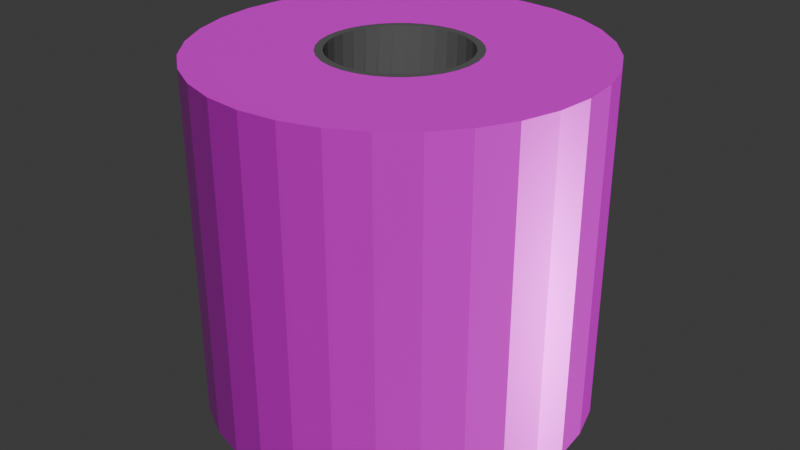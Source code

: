 # Source: toilet_paper.blend  (saved by Blender 4.3.34; exported with 4.5.12 LTS)
import bpy
from mathutils import Matrix  # noqa: F401  (used for matrix-valued properties, if any)

bpy.ops.wm.read_factory_settings(use_empty=True)
scene = bpy.context.scene
scene.name = 'Scene'

# ---- collections
col_collection = bpy.data.collections.new('Collection'); scene.collection.children.link(col_collection)

# ---- images (referenced by path relative to the original .blend; pixels are not part of the script)
import os
ASSET_DIR = os.environ.get("B2B_ASSET_DIR", "")  # directory of the original .blend (textures are referenced by path, not embedded)
HERE = os.path.dirname(os.path.abspath(__file__))  # packed textures are extracted next to this script under _unpacked/

def load_image(name, relpath, width, height, colorspace="sRGB"):
    """Load a texture the original file referenced (path relative to the .blend, or extracted next to this script)."""
    p = next((c for c in (os.path.join(HERE, relpath), os.path.join(ASSET_DIR, relpath)) if relpath and os.path.exists(c)), "")
    if p:
        img = bpy.data.images.load(p, check_existing=True)
        img.name = name
    else:  # same state as the original file: an image datablock whose file is absent (Cycles renders it pink)
        img = bpy.data.images.new(name, width, height)
        img.source = "FILE"
        img.filepath = "//" + (relpath or name)
    img.colorspace_settings.name = colorspace
    return img
img_1k_papertowel_1_height_png = load_image('1K-papertowel_1_height.png', '1K-papertowel_1_height.png', 1024, 1024, 'Non-Color')
img_1k_papertowel_1_basecolor_png = load_image('1K-papertowel_1_basecolor.png', '1K-papertowel_1_basecolor.png', 1024, 1024, 'sRGB')
img_1k_papertowel_1_metallic_png = load_image('1K-papertowel_1_metallic.png', '1K-papertowel_1_metallic.png', 1024, 1024, 'Non-Color')
img_1k_papertowel_1_roughness_png = load_image('1K-papertowel_1_roughness.png', '1K-papertowel_1_roughness.png', 1024, 1024, 'Non-Color')
img_1k_papertowel_1_normal_png = load_image('1K-papertowel_1_normal.png', '1K-papertowel_1_normal.png', 1024, 1024, 'Non-Color')

# ---- materials (node trees are filled in below, after node groups)
mat_paper = bpy.data.materials.new('paper')
mat_paper.diffuse_color = (0.2415, 0.8, 0.1808, 1.0)
mat_pappe = bpy.data.materials.new('pappe')
mat_pappe.diffuse_color = (0.1104, 0.1527, 0.8, 1.0)

# ---- material node trees
mat_paper.use_nodes = True; mat_paper.node_tree.nodes.clear()
_N = mat_paper.node_tree.nodes; _L = mat_paper.node_tree.links
n0 = _N.new('ShaderNodeBsdfPrincipled'); n0.name = 'Principled BSDF'; n0.location = (10, 300)
n1 = _N.new('ShaderNodeOutputMaterial'); n1.name = 'Material Output'; n1.location = (300, 300)
n2 = _N.new('ShaderNodeTexImage'); n2.name = 'Image Texture'; n2.location = (86, -880)
n2.label = 'Displacement'
n2.image = img_1k_papertowel_1_height_png
n3 = _N.new('ShaderNodeDisplacement'); n3.name = 'Displacement'; n3.location = (110, -400)
n3.inputs[2].default_value = 1.0
n4 = _N.new('ShaderNodeTexImage'); n4.name = 'Image Texture.001'; n4.location = (86, -40)
n4.label = 'Base Color'
n4.image = img_1k_papertowel_1_basecolor_png
n5 = _N.new('ShaderNodeTexImage'); n5.name = 'Image Texture.002'; n5.location = (86, -320)
n5.label = 'Metallic'
n5.image = img_1k_papertowel_1_metallic_png
n6 = _N.new('ShaderNodeTexImage'); n6.name = 'Image Texture.003'; n6.location = (86, -600)
n6.label = 'Roughness'
n6.image = img_1k_papertowel_1_roughness_png
n7 = _N.new('ShaderNodeTexImage'); n7.name = 'Image Texture.004'; n7.location = (86, -1160)
n7.label = 'Normal'
n7.image = img_1k_papertowel_1_normal_png
n8 = _N.new('ShaderNodeNormalMap'); n8.name = 'Normal Map'; n8.location = (-240, -620)
n9 = _N.new('ShaderNodeMapping'); n9.name = 'Mapping'; n9.location = (230, -40)
n9.inputs[3].default_value = (5.0, 5.0, 5.0)
n10 = _N.new('NodeReroute'); n10.name = 'Reroute'; n10.location = (36, -710)
n10.width = 16
n10.socket_idname = 'NodeSocketVector'
n11 = _N.new('ShaderNodeTexCoord'); n11.name = 'Texture Coordinate'; n11.location = (30, -40)
n12 = _N.new('NodeFrame'); n12.name = 'Frame'; n12.location = (-1270, 340)
n12.label = 'Mapping'
n12.width = 400
n13 = _N.new('NodeFrame'); n13.name = 'Frame.001'; n13.location = (-626, 540)
n13.label = 'Textures'
n13.width = 356
n2.parent = n13
n4.parent = n13
n5.parent = n13
n6.parent = n13
n7.parent = n13
n9.parent = n12
n10.parent = n13
n11.parent = n12
_L.new(n0.outputs[0], n1.inputs[0])
_L.new(n2.outputs[0], n3.inputs[0])
_L.new(n3.outputs[0], n1.inputs[2])
_L.new(n4.outputs[0], n0.inputs[0])
_L.new(n5.outputs[0], n0.inputs[1])
_L.new(n6.outputs[0], n0.inputs[2])
_L.new(n7.outputs[0], n8.inputs[1])
_L.new(n8.outputs[0], n0.inputs[5])
_L.new(n10.outputs[0], n4.inputs[0])
_L.new(n10.outputs[0], n5.inputs[0])
_L.new(n10.outputs[0], n6.inputs[0])
_L.new(n10.outputs[0], n2.inputs[0])
_L.new(n10.outputs[0], n7.inputs[0])
_L.new(n9.outputs[0], n10.inputs[0])
_L.new(n11.outputs[2], n9.inputs[0])
n1.is_active_output = True
mat_pappe.use_nodes = True; mat_pappe.node_tree.nodes.clear()
_N = mat_pappe.node_tree.nodes; _L = mat_pappe.node_tree.links
n0 = _N.new('ShaderNodeBsdfPrincipled'); n0.name = 'Principled BSDF'; n0.location = (10, 300)
n0.inputs[0].default_value = (0.09561, 0.09561, 0.09561, 1.0)
n0.inputs[2].default_value = 0.8303
n1 = _N.new('ShaderNodeOutputMaterial'); n1.name = 'Material Output'; n1.location = (300, 300)
_L.new(n0.outputs[0], n1.inputs[0])
n1.is_active_output = True

# ---- world
world_world = bpy.data.worlds.new('World'); scene.world = world_world
world_world.use_nodes = True; world_world.node_tree.nodes.clear()
_N = world_world.node_tree.nodes; _L = world_world.node_tree.links
n0 = _N.new('ShaderNodeOutputWorld'); n0.name = 'World Output'; n0.location = (300, 300)
n1 = _N.new('ShaderNodeBackground'); n1.name = 'Background'; n1.location = (10, 300)
n1.inputs[0].default_value = (0.05088, 0.05088, 0.05088, 1.0)
_L.new(n1.outputs[0], n0.inputs[0])
n0.is_active_output = True
world_world.color = (0.05088, 0.05088, 0.05088)
world_world.sun_shadow_jitter_overblur = 0.0

# ---- meshes
me_cylinder = bpy.data.meshes.new('Cylinder')
me_cylinder.from_pydata([(0.0, 0.1756, -0.45), (0.0, 0.1752, 0.45), (0.03425, 0.1722, -0.45), (0.03417, 0.1718, 0.45), (0.06719, 0.1622, -0.45), (0.06703, 0.1618, 0.45), (0.09755, 0.146, -0.45), (0.09731, 0.1456, 0.45), (0.1242, 0.1242, -0.45), (0.1239, 0.1239, 0.45), (0.146, 0.09755, -0.45), (0.1456, 0.09731, 0.45), (0.1622, 0.06719, -0.45), (0.1618, 0.06703, 0.45), (0.1722, 0.03425, -0.45), (0.1718, 0.03417, 0.45), (0.1756, 0.0, -0.45), (0.1752, 0.0, 0.45), (0.1722, -0.03425, -0.45), (0.1718, -0.03417, 0.45), (0.1622, -0.06719, -0.45), (0.1618, -0.06703, 0.45), (0.146, -0.09755, -0.45), (0.1456, -0.09731, 0.45), (0.1242, -0.1242, -0.45), (0.1239, -0.1239, 0.45), (0.09755, -0.146, -0.45), (0.09731, -0.1456, 0.45), (0.06719, -0.1622, -0.45), (0.06703, -0.1618, 0.45), (0.03425, -0.1722, -0.45), (0.03417, -0.1718, 0.45), (0.0, -0.1756, -0.45), (0.0, -0.1752, 0.45), (-0.03425, -0.1722, -0.45), (-0.03417, -0.1718, 0.45), (-0.06719, -0.1622, -0.45), (-0.06703, -0.1618, 0.45), (-0.09755, -0.146, -0.45), (-0.09731, -0.1456, 0.45), (-0.1242, -0.1242, -0.45), (-0.1239, -0.1239, 0.45), (-0.146, -0.09755, -0.45), (-0.1456, -0.09731, 0.45), (-0.1622, -0.06719, -0.45), (-0.1618, -0.06703, 0.45), (-0.1722, -0.03425, -0.45), (-0.1718, -0.03417, 0.45), (-0.1756, 0.0, -0.45), (-0.1752, 0.0, 0.45), (-0.1722, 0.03425, -0.45), (-0.1718, 0.03417, 0.45), (-0.1622, 0.06719, -0.45), (-0.1618, 0.06703, 0.45), (-0.146, 0.09755, -0.45), (-0.1456, 0.09731, 0.45), (-0.1242, 0.1242, -0.45), (-0.1239, 0.1239, 0.45), (-0.09755, 0.146, -0.45), (-0.09731, 0.1456, 0.45), (-0.06719, 0.1622, -0.45), (-0.06703, 0.1618, 0.45), (-0.03425, 0.1722, -0.45), (-0.03417, 0.1718, 0.45), (0.09755, 0.4904, 0.45), (0.0, 0.5, 0.45), (0.1913, 0.4619, 0.45), (0.2778, 0.4157, 0.45), (0.3536, 0.3536, 0.45), (0.4157, 0.2778, 0.45), (0.4619, 0.1913, 0.45), (0.4904, 0.09755, 0.45), (0.5, 0.0, 0.45), (0.4904, -0.09755, 0.45), (0.4619, -0.1913, 0.45), (0.4157, -0.2778, 0.45), (0.3536, -0.3536, 0.45), (0.2778, -0.4157, 0.45), (0.1913, -0.4619, 0.45), (0.09755, -0.4904, 0.45), (0.0, -0.5, 0.45), (-0.09755, -0.4904, 0.45), (-0.1913, -0.4619, 0.45), (-0.2778, -0.4157, 0.45), (-0.3536, -0.3536, 0.45), (-0.4157, -0.2778, 0.45), (-0.4619, -0.1913, 0.45), (-0.4904, -0.09755, 0.45), (-0.5, 0.0, 0.45), (-0.4904, 0.09755, 0.45), (-0.4619, 0.1913, 0.45), (-0.4157, 0.2778, 0.45), (-0.3536, 0.3536, 0.45), (-0.2778, 0.4157, 0.45), (-0.1913, 0.4619, 0.45), (-0.09755, 0.4904, 0.45), (0.0, 0.5, -0.45), (0.09755, 0.4904, -0.45), (0.1913, 0.4619, -0.45), (0.2778, 0.4157, -0.45), (0.3536, 0.3536, -0.45), (0.4157, 0.2778, -0.45), (0.4619, 0.1913, -0.45), (0.4904, 0.09755, -0.45), (0.5, 0.0, -0.45), (0.4904, -0.09755, -0.45), (0.4619, -0.1913, -0.45), (0.4157, -0.2778, -0.45), (0.3536, -0.3536, -0.45), (0.2778, -0.4157, -0.45), (0.1913, -0.4619, -0.45), (0.09755, -0.4904, -0.45), (0.0, -0.5, -0.45), (-0.09755, -0.4904, -0.45), (-0.1913, -0.4619, -0.45), (-0.2778, -0.4157, -0.45), (-0.3536, -0.3536, -0.45), (-0.4157, -0.2778, -0.45), (-0.4619, -0.1913, -0.45), (-0.4904, -0.09755, -0.45), (-0.5, 0.0, -0.45), (-0.4904, 0.09755, -0.45), (-0.4619, 0.1913, -0.45), (-0.4157, 0.2778, -0.45), (-0.3536, 0.3536, -0.45), (-0.2778, 0.4157, -0.45), (-0.1913, 0.4619, -0.45), (-0.09755, 0.4904, -0.45), (0.0, 0.3376, 0.45), (0.06586, 0.3311, 0.45), (0.1292, 0.3119, 0.45), (0.1875, 0.2807, 0.45), (0.2387, 0.2387, 0.45), (0.2807, 0.1875, 0.45), (0.3119, 0.1292, 0.45), (0.3311, 0.06586, 0.45), (0.3376, 0.0, 0.45), (0.3311, -0.06586, 0.45), (0.3119, -0.1292, 0.45), (0.2807, -0.1875, 0.45), (0.2387, -0.2387, 0.45), (0.1875, -0.2807, 0.45), (0.1292, -0.3119, 0.45), (0.06586, -0.3311, 0.45), (0.0, -0.3376, 0.45), (-0.06586, -0.3311, 0.45), (-0.1292, -0.3119, 0.45), (-0.1875, -0.2807, 0.45), (-0.2387, -0.2387, 0.45), (-0.2807, -0.1875, 0.45), (-0.3119, -0.1292, 0.45), (-0.3311, -0.06586, 0.45), (-0.3376, 0.0, 0.45), (-0.3311, 0.06586, 0.45), (-0.3119, 0.1292, 0.45), (-0.2807, 0.1875, 0.45), (-0.2387, 0.2387, 0.45), (-0.1875, 0.2807, 0.45), (-0.1292, 0.3119, 0.45), (-0.06586, 0.3311, 0.45), (0.0, 0.2564, 0.45), (0.05002, 0.2514, 0.45), (0.09811, 0.2369, 0.45), (0.1424, 0.2132, 0.45), (0.1813, 0.1813, 0.45), (0.2132, 0.1424, 0.45), (0.2369, 0.09811, 0.45), (0.2514, 0.05002, 0.45), (0.2564, 0.0, 0.45), (0.2514, -0.05002, 0.45), (0.2369, -0.09811, 0.45), (0.2132, -0.1424, 0.45), (0.1813, -0.1813, 0.45), (0.1424, -0.2132, 0.45), (0.09811, -0.2369, 0.45), (0.05002, -0.2514, 0.45), (0.0, -0.2564, 0.45), (-0.05002, -0.2514, 0.45), (-0.09811, -0.2369, 0.45), (-0.1424, -0.2132, 0.45), (-0.1813, -0.1813, 0.45), (-0.2132, -0.1424, 0.45), (-0.2369, -0.09811, 0.45), (-0.2514, -0.05002, 0.45), (-0.2564, 0.0, 0.45), (-0.2514, 0.05002, 0.45), (-0.2369, 0.09811, 0.45), (-0.2132, 0.1424, 0.45), (-0.1813, 0.1813, 0.45), (-0.1424, 0.2132, 0.45), (-0.09811, 0.2369, 0.45), (-0.05002, 0.2514, 0.45), (0.0, 0.2158, 0.45), (0.04209, 0.2116, 0.45), (0.08257, 0.1993, 0.45), (0.1199, 0.1794, 0.45), (0.1526, 0.1526, 0.45), (0.1794, 0.1199, 0.45), (0.1993, 0.08257, 0.45), (0.2116, 0.04209, 0.45), (0.2158, 0.0, 0.45), (0.2116, -0.04209, 0.45), (0.1993, -0.08257, 0.45), (0.1794, -0.1199, 0.45), (0.1526, -0.1526, 0.45), (0.1199, -0.1794, 0.45), (0.08257, -0.1993, 0.45), (0.04209, -0.2116, 0.45), (0.0, -0.2158, 0.45), (-0.04209, -0.2116, 0.45), (-0.08257, -0.1993, 0.45), (-0.1199, -0.1794, 0.45), (-0.1526, -0.1526, 0.45), (-0.1794, -0.1199, 0.45), (-0.1993, -0.08257, 0.45), (-0.2116, -0.04209, 0.45), (-0.2158, 0.0, 0.45), (-0.2116, 0.04209, 0.45), (-0.1993, 0.08257, 0.45), (-0.1794, 0.1199, 0.45), (-0.1526, 0.1526, 0.45), (-0.1199, 0.1794, 0.45), (-0.08257, 0.1993, 0.45), (-0.04209, 0.2116, 0.45), (0.0, 0.1955, 0.45), (0.03813, 0.1917, 0.45), (0.0748, 0.1806, 0.45), (0.1086, 0.1625, 0.45), (0.1382, 0.1382, 0.45), (0.1625, 0.1086, 0.45), (0.1806, 0.0748, 0.45), (0.1917, 0.03813, 0.45), (0.1955, 0.0, 0.45), (0.1917, -0.03813, 0.45), (0.1806, -0.0748, 0.45), (0.1625, -0.1086, 0.45), (0.1382, -0.1382, 0.45), (0.1086, -0.1625, 0.45), (0.0748, -0.1806, 0.45), (0.03813, -0.1917, 0.45), (0.0, -0.1955, 0.45), (-0.03813, -0.1917, 0.45), (-0.0748, -0.1806, 0.45), (-0.1086, -0.1625, 0.45), (-0.1382, -0.1382, 0.45), (-0.1625, -0.1086, 0.45), (-0.1806, -0.0748, 0.45), (-0.1917, -0.03813, 0.45), (-0.1955, 0.0, 0.45), (-0.1917, 0.03813, 0.45), (-0.1806, 0.0748, 0.45), (-0.1625, 0.1086, 0.45), (-0.1382, 0.1382, 0.45), (-0.1086, 0.1625, 0.45), (-0.0748, 0.1806, 0.45), (-0.03813, 0.1917, 0.45), (0.0659, 0.3313, -0.45), (0.0, 0.3378, -0.45), (0.1293, 0.3121, -0.45), (0.1877, 0.2809, -0.45), (0.2389, 0.2389, -0.45), (0.2809, 0.1877, -0.45), (0.3121, 0.1293, -0.45), (0.3313, 0.0659, -0.45), (0.3378, 0.0, -0.45), (0.3313, -0.0659, -0.45), (0.3121, -0.1293, -0.45), (0.2809, -0.1877, -0.45), (0.2389, -0.2389, -0.45), (0.1877, -0.2809, -0.45), (0.1293, -0.3121, -0.45), (0.0659, -0.3313, -0.45), (0.0, -0.3378, -0.45), (-0.0659, -0.3313, -0.45), (-0.1293, -0.3121, -0.45), (-0.1877, -0.2809, -0.45), (-0.2389, -0.2389, -0.45), (-0.2809, -0.1877, -0.45), (-0.3121, -0.1293, -0.45), (-0.3313, -0.0659, -0.45), (-0.3378, 0.0, -0.45), (-0.3313, 0.0659, -0.45), (-0.3121, 0.1293, -0.45), (-0.2809, 0.1877, -0.45), (-0.2389, 0.2389, -0.45), (-0.1877, 0.2809, -0.45), (-0.1293, 0.3121, -0.45), (-0.0659, 0.3313, -0.45), (0.05008, 0.2518, -0.45), (0.09823, 0.2371, -0.45), (0.1426, 0.2134, -0.45), (0.1815, 0.1815, -0.45), (0.2134, 0.1426, -0.45), (0.2371, 0.09823, -0.45), (0.2518, 0.05008, -0.45), (0.2567, 0.0, -0.45), (0.2518, -0.05008, -0.45), (0.2371, -0.09823, -0.45), (0.2134, -0.1426, -0.45), (0.1815, -0.1815, -0.45), (0.1426, -0.2134, -0.45), (0.09823, -0.2371, -0.45), (0.05008, -0.2518, -0.45), (0.0, -0.2567, -0.45), (-0.05008, -0.2518, -0.45), (-0.09823, -0.2371, -0.45), (-0.1426, -0.2134, -0.45), (-0.1815, -0.1815, -0.45), (-0.2134, -0.1426, -0.45), (-0.2371, -0.09823, -0.45), (-0.2518, -0.05008, -0.45), (-0.2567, 0.0, -0.45), (-0.2518, 0.05008, -0.45), (-0.2371, 0.09823, -0.45), (-0.2134, 0.1426, -0.45), (-0.1815, 0.1815, -0.45), (-0.1426, 0.2134, -0.45), (-0.09823, 0.2371, -0.45), (-0.05008, 0.2518, -0.45), (0.0, 0.2567, -0.45), (0.04217, 0.212, -0.45), (0.08271, 0.1997, -0.45), (0.1201, 0.1797, -0.45), (0.1528, 0.1528, -0.45), (0.1797, 0.1201, -0.45), (0.1997, 0.08271, -0.45), (0.212, 0.04217, -0.45), (0.2161, 0.0, -0.45), (0.212, -0.04217, -0.45), (0.1997, -0.08271, -0.45), (0.1797, -0.1201, -0.45), (0.1528, -0.1528, -0.45), (0.1201, -0.1797, -0.45), (0.08271, -0.1997, -0.45), (0.04217, -0.212, -0.45), (0.0, -0.2161, -0.45), (-0.04217, -0.212, -0.45), (-0.08271, -0.1997, -0.45), (-0.1201, -0.1797, -0.45), (-0.1528, -0.1528, -0.45), (-0.1797, -0.1201, -0.45), (-0.1997, -0.08271, -0.45), (-0.212, -0.04217, -0.45), (-0.2161, 0.0, -0.45), (-0.212, 0.04217, -0.45), (-0.1997, 0.08271, -0.45), (-0.1797, 0.1201, -0.45), (-0.1528, 0.1528, -0.45), (-0.1201, 0.1797, -0.45), (-0.08271, 0.1997, -0.45), (-0.04217, 0.212, -0.45), (0.0, 0.2161, -0.45), (0.03821, 0.1921, -0.45), (0.07495, 0.1809, -0.45), (0.1088, 0.1628, -0.45), (0.1385, 0.1385, -0.45), (0.1628, 0.1088, -0.45), (0.1809, 0.07495, -0.45), (0.1921, 0.03821, -0.45), (0.1959, 0.0, -0.45), (0.1921, -0.03821, -0.45), (0.1809, -0.07495, -0.45), (0.1628, -0.1088, -0.45), (0.1385, -0.1385, -0.45), (0.1088, -0.1628, -0.45), (0.07495, -0.1809, -0.45), (0.03821, -0.1921, -0.45), (0.0, -0.1959, -0.45), (-0.03821, -0.1921, -0.45), (-0.07495, -0.1809, -0.45), (-0.1088, -0.1628, -0.45), (-0.1385, -0.1385, -0.45), (-0.1628, -0.1088, -0.45), (-0.1809, -0.07495, -0.45), (-0.1921, -0.03821, -0.45), (-0.1959, 0.0, -0.45), (-0.1921, 0.03821, -0.45), (-0.1809, 0.07495, -0.45), (-0.1628, 0.1088, -0.45), (-0.1385, 0.1385, -0.45), (-0.1088, 0.1628, -0.45), (-0.07495, 0.1809, -0.45), (-0.03821, 0.1921, -0.45), (0.0, 0.1959, -0.45)], [], [(96, 65, 64, 97), (97, 64, 66, 98), (98, 66, 67, 99), (99, 67, 68, 100), (100, 68, 69, 101), (101, 69, 70, 102), (102, 70, 71, 103), (103, 71, 72, 104), (104, 72, 73, 105), (105, 73, 74, 106), (106, 74, 75, 107), (107, 75, 76, 108), (108, 76, 77, 109), (109, 77, 78, 110), (110, 78, 79, 111), (111, 79, 80, 112), (112, 80, 81, 113), (113, 81, 82, 114), (114, 82, 83, 115), (115, 83, 84, 116), (116, 84, 85, 117), (117, 85, 86, 118), (118, 86, 87, 119), (119, 87, 88, 120), (120, 88, 89, 121), (121, 89, 90, 122), (122, 90, 91, 123), (123, 91, 92, 124), (124, 92, 93, 125), (125, 93, 94, 126), (126, 94, 95, 127), (127, 95, 65, 96), (7, 5, 2, 4), (128, 129, 64, 65), (129, 130, 66, 64), (130, 131, 67, 66), (131, 132, 68, 67), (132, 133, 69, 68), (133, 134, 70, 69), (134, 135, 71, 70), (135, 136, 72, 71), (136, 137, 73, 72), (137, 138, 74, 73), (138, 139, 75, 74), (139, 140, 76, 75), (140, 141, 77, 76), (141, 142, 78, 77), (142, 143, 79, 78), (143, 144, 80, 79), (144, 145, 81, 80), (145, 146, 82, 81), (146, 147, 83, 82), (147, 148, 84, 83), (148, 149, 85, 84), (149, 150, 86, 85), (150, 151, 87, 86), (151, 152, 88, 87), (152, 153, 89, 88), (153, 154, 90, 89), (154, 155, 91, 90), (155, 156, 92, 91), (156, 157, 93, 92), (157, 158, 94, 93), (158, 159, 95, 94), (159, 128, 65, 95), (256, 257, 96, 97), (258, 256, 97, 98), (259, 258, 98, 99), (260, 259, 99, 100), (261, 260, 100, 101), (262, 261, 101, 102), (263, 262, 102, 103), (264, 263, 103, 104), (265, 264, 104, 105), (266, 265, 105, 106), (267, 266, 106, 107), (268, 267, 107, 108), (269, 268, 108, 109), (270, 269, 109, 110), (271, 270, 110, 111), (272, 271, 111, 112), (273, 272, 112, 113), (274, 273, 113, 114), (275, 274, 114, 115), (276, 275, 115, 116), (277, 276, 116, 117), (278, 277, 117, 118), (279, 278, 118, 119), (280, 279, 119, 120), (281, 280, 120, 121), (282, 281, 121, 122), (283, 282, 122, 123), (284, 283, 123, 124), (285, 284, 124, 125), (286, 285, 125, 126), (287, 286, 126, 127), (257, 287, 127, 96), (9, 7, 4, 6), (11, 9, 6, 8), (13, 11, 8, 10), (15, 13, 10, 12), (17, 15, 12, 14), (19, 17, 14, 16), (21, 19, 16, 18), (23, 21, 18, 20), (25, 23, 20, 22), (27, 25, 22, 24), (29, 27, 24, 26), (31, 29, 26, 28), (33, 31, 28, 30), (35, 33, 30, 32), (37, 35, 32, 34), (39, 37, 34, 36), (41, 39, 36, 38), (43, 41, 38, 40), (45, 43, 40, 42), (47, 45, 42, 44), (49, 47, 44, 46), (51, 49, 46, 48), (53, 51, 48, 50), (55, 53, 50, 52), (57, 55, 52, 54), (59, 57, 54, 56), (61, 59, 56, 58), (63, 61, 58, 60), (1, 63, 60, 62), (3, 1, 62, 0), (5, 3, 0, 2), (191, 160, 128, 159), (190, 191, 159, 158), (189, 190, 158, 157), (188, 189, 157, 156), (187, 188, 156, 155), (186, 187, 155, 154), (185, 186, 154, 153), (184, 185, 153, 152), (183, 184, 152, 151), (182, 183, 151, 150), (181, 182, 150, 149), (180, 181, 149, 148), (179, 180, 148, 147), (178, 179, 147, 146), (177, 178, 146, 145), (176, 177, 145, 144), (175, 176, 144, 143), (174, 175, 143, 142), (173, 174, 142, 141), (172, 173, 141, 140), (171, 172, 140, 139), (170, 171, 139, 138), (169, 170, 138, 137), (168, 169, 137, 136), (167, 168, 136, 135), (166, 167, 135, 134), (165, 166, 134, 133), (164, 165, 133, 132), (163, 164, 132, 131), (162, 163, 131, 130), (161, 162, 130, 129), (160, 161, 129, 128), (192, 193, 161, 160), (193, 194, 162, 161), (194, 195, 163, 162), (195, 196, 164, 163), (196, 197, 165, 164), (197, 198, 166, 165), (198, 199, 167, 166), (199, 200, 168, 167), (200, 201, 169, 168), (201, 202, 170, 169), (202, 203, 171, 170), (203, 204, 172, 171), (204, 205, 173, 172), (205, 206, 174, 173), (206, 207, 175, 174), (207, 208, 176, 175), (208, 209, 177, 176), (209, 210, 178, 177), (210, 211, 179, 178), (211, 212, 180, 179), (212, 213, 181, 180), (213, 214, 182, 181), (214, 215, 183, 182), (215, 216, 184, 183), (216, 217, 185, 184), (217, 218, 186, 185), (218, 219, 187, 186), (219, 220, 188, 187), (220, 221, 189, 188), (221, 222, 190, 189), (222, 223, 191, 190), (223, 192, 160, 191), (255, 224, 192, 223), (254, 255, 223, 222), (253, 254, 222, 221), (252, 253, 221, 220), (251, 252, 220, 219), (250, 251, 219, 218), (249, 250, 218, 217), (248, 249, 217, 216), (247, 248, 216, 215), (246, 247, 215, 214), (245, 246, 214, 213), (244, 245, 213, 212), (243, 244, 212, 211), (242, 243, 211, 210), (241, 242, 210, 209), (240, 241, 209, 208), (239, 240, 208, 207), (238, 239, 207, 206), (237, 238, 206, 205), (236, 237, 205, 204), (235, 236, 204, 203), (234, 235, 203, 202), (233, 234, 202, 201), (232, 233, 201, 200), (231, 232, 200, 199), (230, 231, 199, 198), (229, 230, 198, 197), (228, 229, 197, 196), (227, 228, 196, 195), (226, 227, 195, 194), (225, 226, 194, 193), (224, 225, 193, 192), (1, 3, 225, 224), (3, 5, 226, 225), (5, 7, 227, 226), (7, 9, 228, 227), (9, 11, 229, 228), (11, 13, 230, 229), (13, 15, 231, 230), (15, 17, 232, 231), (17, 19, 233, 232), (19, 21, 234, 233), (21, 23, 235, 234), (23, 25, 236, 235), (25, 27, 237, 236), (27, 29, 238, 237), (29, 31, 239, 238), (31, 33, 240, 239), (33, 35, 241, 240), (35, 37, 242, 241), (37, 39, 243, 242), (39, 41, 244, 243), (41, 43, 245, 244), (43, 45, 246, 245), (45, 47, 247, 246), (47, 49, 248, 247), (49, 51, 249, 248), (51, 53, 250, 249), (53, 55, 251, 250), (55, 57, 252, 251), (57, 59, 253, 252), (59, 61, 254, 253), (61, 63, 255, 254), (63, 1, 224, 255), (319, 318, 287, 257), (318, 317, 286, 287), (317, 316, 285, 286), (316, 315, 284, 285), (315, 314, 283, 284), (314, 313, 282, 283), (313, 312, 281, 282), (312, 311, 280, 281), (311, 310, 279, 280), (310, 309, 278, 279), (309, 308, 277, 278), (308, 307, 276, 277), (307, 306, 275, 276), (306, 305, 274, 275), (305, 304, 273, 274), (304, 303, 272, 273), (303, 302, 271, 272), (302, 301, 270, 271), (301, 300, 269, 270), (300, 299, 268, 269), (299, 298, 267, 268), (298, 297, 266, 267), (297, 296, 265, 266), (296, 295, 264, 265), (295, 294, 263, 264), (294, 293, 262, 263), (293, 292, 261, 262), (292, 291, 260, 261), (291, 290, 259, 260), (290, 289, 258, 259), (289, 288, 256, 258), (288, 319, 257, 256), (320, 351, 319, 288), (321, 320, 288, 289), (322, 321, 289, 290), (323, 322, 290, 291), (324, 323, 291, 292), (325, 324, 292, 293), (326, 325, 293, 294), (327, 326, 294, 295), (328, 327, 295, 296), (329, 328, 296, 297), (330, 329, 297, 298), (331, 330, 298, 299), (332, 331, 299, 300), (333, 332, 300, 301), (334, 333, 301, 302), (335, 334, 302, 303), (336, 335, 303, 304), (337, 336, 304, 305), (338, 337, 305, 306), (339, 338, 306, 307), (340, 339, 307, 308), (341, 340, 308, 309), (342, 341, 309, 310), (343, 342, 310, 311), (344, 343, 311, 312), (345, 344, 312, 313), (346, 345, 313, 314), (347, 346, 314, 315), (348, 347, 315, 316), (349, 348, 316, 317), (350, 349, 317, 318), (351, 350, 318, 319), (383, 382, 350, 351), (382, 381, 349, 350), (381, 380, 348, 349), (380, 379, 347, 348), (379, 378, 346, 347), (378, 377, 345, 346), (377, 376, 344, 345), (376, 375, 343, 344), (375, 374, 342, 343), (374, 373, 341, 342), (373, 372, 340, 341), (372, 371, 339, 340), (371, 370, 338, 339), (370, 369, 337, 338), (369, 368, 336, 337), (368, 367, 335, 336), (367, 366, 334, 335), (366, 365, 333, 334), (365, 364, 332, 333), (364, 363, 331, 332), (363, 362, 330, 331), (362, 361, 329, 330), (361, 360, 328, 329), (360, 359, 327, 328), (359, 358, 326, 327), (358, 357, 325, 326), (357, 356, 324, 325), (356, 355, 323, 324), (355, 354, 322, 323), (354, 353, 321, 322), (353, 352, 320, 321), (352, 383, 351, 320), (2, 0, 383, 352), (4, 2, 352, 353), (6, 4, 353, 354), (8, 6, 354, 355), (10, 8, 355, 356), (12, 10, 356, 357), (14, 12, 357, 358), (16, 14, 358, 359), (18, 16, 359, 360), (20, 18, 360, 361), (22, 20, 361, 362), (24, 22, 362, 363), (26, 24, 363, 364), (28, 26, 364, 365), (30, 28, 365, 366), (32, 30, 366, 367), (34, 32, 367, 368), (36, 34, 368, 369), (38, 36, 369, 370), (40, 38, 370, 371), (42, 40, 371, 372), (44, 42, 372, 373), (46, 44, 373, 374), (48, 46, 374, 375), (50, 48, 375, 376), (52, 50, 376, 377), (54, 52, 377, 378), (56, 54, 378, 379), (58, 56, 379, 380), (60, 58, 380, 381), (62, 60, 381, 382), (0, 62, 382, 383)])
me_cylinder.polygons.foreach_set('material_index', [0, 0, 0, 0, 0, 0, 0, 0, 0, 0, 0, 0, 0, 0, 0, 0, 0, 0, 0, 0, 0, 0, 0, 0, 0, 0, 0, 0, 0, 0, 0, 0, 1, 0, 0, 0, 0, 0, 0, 0, 0, 0, 0, 0, 0, 0, 0, 0, 0, 0, 0, 0, 0, 0, 0, 0, 0, 0, 0, 0, 0, 0, 0, 0, 0, 0, 0, 0, 0, 0, 0, 0, 0, 0, 0, 0, 0, 0, 0, 0, 0, 0, 0, 0, 0, 0, 0, 0, 0, 0, 0, 0, 0, 0, 0, 0, 0, 1, 1, 1, 1, 1, 1, 1, 1, 1, 1, 1, 1, 1, 1, 1, 1, 1, 1, 1, 1, 1, 1, 1, 1, 1, 1, 1, 1, 1, 1, 1, 0, 0, 0, 0, 0, 0, 0, 0, 0, 0, 0, 0, 0, 0, 0, 0, 0, 0, 0, 0, 0, 0, 0, 0, 0, 0, 0, 0, 0, 0, 0, 0, 0, 0, 0, 0, 0, 0, 0, 0, 0, 0, 0, 0, 0, 0, 0, 0, 0, 0, 0, 0, 0, 0, 0, 0, 0, 0, 0, 0, 0, 0, 0, 0, 0, 0, 0, 0, 0, 0, 0, 0, 0, 0, 0, 0, 0, 0, 0, 0, 0, 0, 0, 0, 0, 0, 0, 0, 0, 0, 0, 0, 0, 0, 0, 0, 1, 1, 1, 1, 1, 1, 1, 1, 1, 1, 1, 1, 1, 1, 1, 1, 1, 1, 1, 1, 1, 1, 1, 1, 1, 1, 1, 1, 1, 1, 1, 1, 0, 0, 0, 0, 0, 0, 0, 0, 0, 0, 0, 0, 0, 0, 0, 0, 0, 0, 0, 0, 0, 0, 0, 0, 0, 0, 0, 0, 0, 0, 0, 0, 0, 0, 0, 0, 0, 0, 0, 0, 0, 0, 0, 0, 0, 0, 0, 0, 0, 0, 0, 0, 0, 0, 0, 0, 0, 0, 0, 0, 0, 0, 0, 0, 0, 0, 0, 0, 0, 0, 0, 0, 0, 0, 0, 0, 0, 0, 0, 0, 0, 0, 0, 0, 0, 0, 0, 0, 0, 0, 0, 0, 0, 0, 0, 0, 1, 1, 1, 1, 1, 1, 1, 1, 1, 1, 1, 1, 1, 1, 1, 1, 1, 1, 1, 1, 1, 1, 1, 1, 1, 1, 1, 1, 1, 1, 1, 1])
_uv = me_cylinder.uv_layers.new(name='UVMap')
_uv.uv.foreach_set('vector', [0.4923, 0.3325, 0.4923, 0.0, 0.5285, 0.0, 0.5285, 0.3325, 0.5285, 0.3325, 0.5285, 0.0, 0.564, 1.894e-06, 0.564, 0.3325, 0.564, 0.3325, 0.564, 1.894e-06, 0.5975, 5.604e-06, 0.5975, 0.3325, 0.5975, 0.3325, 0.5975, 5.604e-06, 0.6276, 1.099e-05, 0.6276, 0.3325, 0.3676, 0.665, 0.3676, 0.3325, 0.3932, 0.3325, 0.3932, 0.665, 0.3932, 0.665, 0.3932, 0.3325, 0.4233, 0.3325, 0.4233, 0.665, 0.4233, 0.665, 0.4233, 0.3325, 0.4568, 0.3325, 0.4568, 0.665, 0.4568, 0.665, 0.4568, 0.3325, 0.4923, 0.3325, 0.4923, 0.665, 0.4923, 0.665, 0.4923, 0.3325, 0.5285, 0.3325, 0.5285, 0.665, 0.5285, 0.665, 0.5285, 0.3325, 0.564, 0.3325, 0.564, 0.665, 0.564, 0.665, 0.564, 0.3325, 0.5975, 0.3325, 0.5975, 0.665, 0.5975, 0.665, 0.5975, 0.3325, 0.6276, 0.3325, 0.6276, 0.665, 0.6276, 0.3325, 0.6276, 1.784e-05, 0.6532, 1.099e-05, 0.6532, 0.3325, 0.6532, 0.3325, 0.6532, 1.099e-05, 0.6833, 5.604e-06, 0.6833, 0.3325, 0.6833, 0.3325, 0.6833, 5.604e-06, 0.7168, 1.894e-06, 0.7168, 0.3325, 0.7168, 0.3325, 0.7168, 1.894e-06, 0.7523, 0.0, 0.7523, 0.3325, 0.7523, 0.3325, 0.7523, 0.0, 0.7885, 0.0, 0.7885, 0.3325, 0.7885, 0.3325, 0.7885, 0.0, 0.824, 1.894e-06, 0.824, 0.3325, 0.824, 0.3325, 0.824, 1.894e-06, 0.8574, 5.604e-06, 0.8574, 0.3325, 0.8574, 0.3325, 0.8574, 5.604e-06, 0.8875, 1.099e-05, 0.8875, 0.3325, 0.6276, 0.665, 0.6276, 0.3325, 0.6532, 0.3325, 0.6532, 0.665, 0.6532, 0.665, 0.6532, 0.3325, 0.6833, 0.3325, 0.6833, 0.665, 0.6833, 0.665, 0.6833, 0.3325, 0.7168, 0.3325, 0.7168, 0.665, 0.7168, 0.665, 0.7168, 0.3325, 0.7523, 0.3325, 0.7523, 0.665, 0.7523, 0.665, 0.7523, 0.3325, 0.7885, 0.3325, 0.7885, 0.665, 0.7885, 0.665, 0.7885, 0.3325, 0.824, 0.3325, 0.824, 0.665, 0.824, 0.665, 0.824, 0.3325, 0.8574, 0.3325, 0.8574, 0.665, 0.8574, 0.665, 0.8574, 0.3325, 0.8875, 0.3325, 0.8875, 0.665, 0.3676, 0.3325, 0.3676, 1.784e-05, 0.3932, 1.099e-05, 0.3932, 0.3325, 0.3932, 0.3325, 0.3932, 1.099e-05, 0.4233, 5.604e-06, 0.4233, 0.3325, 0.4233, 0.3325, 0.4233, 5.604e-06, 0.4568, 1.894e-06, 0.4568, 0.3325, 0.4568, 0.3325, 0.4568, 1.894e-06, 0.4923, 0.0, 0.4923, 0.3325, 0.9071, 0.0005247, 0.9188, 0.0008386, 0.9223, 0.3335, 0.9099, 0.3332, 0.08742, 0.2629, 0.1047, 0.2802, 0.06664, 0.3266, 0.04104, 0.301, 0.1047, 0.2802, 0.125, 0.2938, 0.09675, 0.3467, 0.06664, 0.3266, 0.125, 0.2938, 0.1476, 0.3032, 0.1302, 0.3606, 0.09675, 0.3467, 0.1476, 0.3032, 0.1716, 0.3079, 0.1657, 0.3676, 0.1302, 0.3606, 0.1716, 0.3079, 0.196, 0.3079, 0.2019, 0.3676, 0.1657, 0.3676, 0.196, 0.3079, 0.22, 0.3032, 0.2374, 0.3606, 0.2019, 0.3676, 0.22, 0.3032, 0.2426, 0.2938, 0.2709, 0.3467, 0.2374, 0.3606, 0.2426, 0.2938, 0.2629, 0.2802, 0.301, 0.3266, 0.2709, 0.3467, 0.2629, 0.2802, 0.2802, 0.2629, 0.3266, 0.301, 0.301, 0.3266, 0.2802, 0.2629, 0.2938, 0.2426, 0.3467, 0.2709, 0.3266, 0.301, 0.2938, 0.2426, 0.3032, 0.22, 0.3606, 0.2374, 0.3467, 0.2709, 0.3032, 0.22, 0.3079, 0.196, 0.3676, 0.2019, 0.3606, 0.2374, 0.3079, 0.196, 0.3079, 0.1716, 0.3676, 0.1657, 0.3676, 0.2019, 0.3079, 0.1716, 0.3032, 0.1476, 0.3606, 0.1302, 0.3676, 0.1657, 0.3032, 0.1476, 0.2938, 0.125, 0.3467, 0.09675, 0.3606, 0.1302, 0.2938, 0.125, 0.2802, 0.1047, 0.3266, 0.06664, 0.3467, 0.09675, 0.2802, 0.1047, 0.2629, 0.08742, 0.301, 0.04104, 0.3266, 0.06664, 0.2629, 0.08742, 0.2426, 0.07384, 0.2709, 0.02092, 0.301, 0.04104, 0.2426, 0.07384, 0.22, 0.06448, 0.2374, 0.007064, 0.2709, 0.02092, 0.22, 0.06448, 0.196, 0.05971, 0.2019, 2.642e-08, 0.2374, 0.007064, 0.196, 0.05971, 0.1716, 0.05971, 0.1657, 2.602e-08, 0.2019, 2.642e-08, 0.1716, 0.05971, 0.1476, 0.06448, 0.1302, 0.007064, 0.1657, 2.602e-08, 0.1476, 0.06448, 0.125, 0.07384, 0.09675, 0.02092, 0.1302, 0.007064, 0.125, 0.07384, 0.1047, 0.08742, 0.06664, 0.04104, 0.09675, 0.02092, 0.1047, 0.08742, 0.08742, 0.1047, 0.04104, 0.06664, 0.06664, 0.04104, 0.08742, 0.1047, 0.07384, 0.125, 0.02092, 0.09675, 0.04104, 0.06664, 0.07384, 0.125, 0.06448, 0.1476, 0.007064, 0.1302, 0.02092, 0.09675, 0.06448, 0.1476, 0.05971, 0.1716, 2.745e-08, 0.1657, 0.007064, 0.1302, 0.05971, 0.1716, 0.05971, 0.196, 2.705e-08, 0.2019, 2.745e-08, 0.1657, 0.05971, 0.196, 0.06448, 0.22, 0.007064, 0.2374, 2.705e-08, 0.2019, 0.06448, 0.22, 0.07384, 0.2426, 0.02092, 0.2709, 0.007064, 0.2374, 0.07384, 0.2426, 0.08742, 0.2629, 0.04104, 0.301, 0.02092, 0.2709, 0.07377, 0.6103, 0.08736, 0.6306, 0.04104, 0.6686, 0.02092, 0.6385, 0.06441, 0.5877, 0.07377, 0.6103, 0.02092, 0.6385, 0.007064, 0.6051, 0.05963, 0.5637, 0.06441, 0.5877, 0.007064, 0.6051, 2.415e-08, 0.5696, 0.05963, 0.5392, 0.05963, 0.5637, 2.415e-08, 0.5696, 2.454e-08, 0.5333, 0.06441, 0.5152, 0.05963, 0.5392, 2.454e-08, 0.5333, 0.007064, 0.4978, 0.07377, 0.4926, 0.06441, 0.5152, 0.007064, 0.4978, 0.02092, 0.4644, 0.08736, 0.4723, 0.07377, 0.4926, 0.02092, 0.4644, 0.04104, 0.4343, 0.1047, 0.455, 0.08736, 0.4723, 0.04104, 0.4343, 0.06664, 0.4087, 0.125, 0.4414, 0.1047, 0.455, 0.06664, 0.4087, 0.09675, 0.3886, 0.1476, 0.432, 0.125, 0.4414, 0.09675, 0.3886, 0.1302, 0.3747, 0.1716, 0.4273, 0.1476, 0.432, 0.1302, 0.3747, 0.1657, 0.3676, 0.196, 0.4273, 0.1716, 0.4273, 0.1657, 0.3676, 0.2019, 0.3676, 0.22, 0.432, 0.196, 0.4273, 0.2019, 0.3676, 0.2374, 0.3747, 0.2426, 0.4414, 0.22, 0.432, 0.2374, 0.3747, 0.2709, 0.3886, 0.263, 0.455, 0.2426, 0.4414, 0.2709, 0.3886, 0.301, 0.4087, 0.2803, 0.4723, 0.263, 0.455, 0.301, 0.4087, 0.3266, 0.4343, 0.2939, 0.4926, 0.2803, 0.4723, 0.3266, 0.4343, 0.3467, 0.4644, 0.3032, 0.5152, 0.2939, 0.4926, 0.3467, 0.4644, 0.3606, 0.4978, 0.308, 0.5392, 0.3032, 0.5152, 0.3606, 0.4978, 0.3676, 0.5333, 0.308, 0.5637, 0.308, 0.5392, 0.3676, 0.5333, 0.3676, 0.5696, 0.3032, 0.5877, 0.308, 0.5637, 0.3676, 0.5696, 0.3606, 0.6051, 0.2939, 0.6103, 0.3032, 0.5877, 0.3606, 0.6051, 0.3467, 0.6385, 0.2803, 0.6306, 0.2939, 0.6103, 0.3467, 0.6385, 0.3266, 0.6686, 0.263, 0.6479, 0.2803, 0.6306, 0.3266, 0.6686, 0.301, 0.6942, 0.2426, 0.6615, 0.263, 0.6479, 0.301, 0.6942, 0.2709, 0.7143, 0.22, 0.6709, 0.2426, 0.6615, 0.2709, 0.7143, 0.2374, 0.7282, 0.196, 0.6756, 0.22, 0.6709, 0.2374, 0.7282, 0.2019, 0.7353, 0.1716, 0.6756, 0.196, 0.6756, 0.2019, 0.7353, 0.1657, 0.7353, 0.1476, 0.6709, 0.1716, 0.6756, 0.1657, 0.7353, 0.1302, 0.7282, 0.125, 0.6615, 0.1476, 0.6709, 0.1302, 0.7282, 0.09675, 0.7143, 0.1047, 0.6479, 0.125, 0.6615, 0.09675, 0.7143, 0.06664, 0.6942, 0.08736, 0.6306, 0.1047, 0.6479, 0.06664, 0.6942, 0.04104, 0.6686, 0.8965, 0.0002416, 0.9071, 0.0005247, 0.9099, 0.3332, 0.8981, 0.3329, 0.8875, -1.239e-08, 0.8965, 0.0002416, 0.8981, 0.3329, 0.8875, 0.3326, 0.968, 0.3372, 0.9786, 0.3375, 0.9788, 0.67, 0.9698, 0.6698, 0.9563, 0.3369, 0.968, 0.3372, 0.9698, 0.6698, 0.9592, 0.6695, 0.9439, 0.3365, 0.9563, 0.3369, 0.9592, 0.6695, 0.9475, 0.6692, 0.9312, 0.3362, 0.9439, 0.3365, 0.9475, 0.6692, 0.935, 0.6689, 0.9188, 0.3359, 0.9312, 0.3362, 0.935, 0.6689, 0.9223, 0.6685, 0.9071, 0.3355, 0.9188, 0.3359, 0.9223, 0.6685, 0.9099, 0.6682, 0.8965, 0.3353, 0.9071, 0.3355, 0.9099, 0.6682, 0.8981, 0.6679, 0.8875, 0.335, 0.8965, 0.3353, 0.8981, 0.6679, 0.8875, 0.6676, 0.4481, 0.6671, 0.4587, 0.6674, 0.4589, 1.0, 0.4499, 0.9998, 0.4364, 0.6668, 0.4481, 0.6671, 0.4499, 0.9998, 0.4393, 0.9995, 0.424, 0.6665, 0.4364, 0.6668, 0.4393, 0.9995, 0.4276, 0.9992, 0.4113, 0.6661, 0.424, 0.6665, 0.4276, 0.9992, 0.4151, 0.9988, 0.3989, 0.6658, 0.4113, 0.6661, 0.4151, 0.9988, 0.4024, 0.9985, 0.3871, 0.6655, 0.3989, 0.6658, 0.4024, 0.9985, 0.3899, 0.9982, 0.3766, 0.6652, 0.3871, 0.6655, 0.3899, 0.9982, 0.3782, 0.9979, 0.3676, 0.665, 0.3766, 0.6652, 0.3782, 0.9979, 0.3676, 0.9976, 0.5394, 0.6671, 0.5499, 0.6674, 0.5501, 1.0, 0.5412, 0.9998, 0.5277, 0.6668, 0.5394, 0.6671, 0.5412, 0.9998, 0.5306, 0.9995, 0.5152, 0.6665, 0.5277, 0.6668, 0.5306, 0.9995, 0.5188, 0.9992, 0.5025, 0.6661, 0.5152, 0.6665, 0.5188, 0.9992, 0.5064, 0.9988, 0.4901, 0.6658, 0.5025, 0.6661, 0.5064, 0.9988, 0.4937, 0.9985, 0.4784, 0.6655, 0.4901, 0.6658, 0.4937, 0.9985, 0.4812, 0.9982, 0.4679, 0.6652, 0.4784, 0.6655, 0.4812, 0.9982, 0.4695, 0.9979, 0.4589, 0.665, 0.4679, 0.6652, 0.4695, 0.9979, 0.4589, 0.9976, 0.968, 0.002152, 0.9786, 0.002431, 0.9788, 0.335, 0.9698, 0.3348, 0.9563, 0.00184, 0.968, 0.002152, 0.9698, 0.3348, 0.9592, 0.3345, 0.9439, 0.001509, 0.9563, 0.00184, 0.9592, 0.3345, 0.9475, 0.3342, 0.9312, 0.001171, 0.9439, 0.001509, 0.9475, 0.3342, 0.935, 0.3339, 0.9188, 0.0008386, 0.9312, 0.001171, 0.935, 0.3339, 0.9223, 0.3335, 0.1003, 0.2285, 0.1106, 0.2439, 0.08742, 0.2629, 0.07384, 0.2426, 0.09319, 0.2113, 0.1003, 0.2285, 0.07384, 0.2426, 0.06448, 0.22, 0.08957, 0.1931, 0.09319, 0.2113, 0.06448, 0.22, 0.05971, 0.196, 0.08957, 0.1745, 0.08957, 0.1931, 0.05971, 0.196, 0.05971, 0.1716, 0.09319, 0.1563, 0.08957, 0.1745, 0.05971, 0.1716, 0.06448, 0.1476, 0.1003, 0.1392, 0.09319, 0.1563, 0.06448, 0.1476, 0.07384, 0.125, 0.1106, 0.1237, 0.1003, 0.1392, 0.07384, 0.125, 0.08742, 0.1047, 0.1237, 0.1106, 0.1106, 0.1237, 0.08742, 0.1047, 0.1047, 0.08742, 0.1392, 0.1003, 0.1237, 0.1106, 0.1047, 0.08742, 0.125, 0.07384, 0.1563, 0.09319, 0.1392, 0.1003, 0.125, 0.07384, 0.1476, 0.06448, 0.1745, 0.08957, 0.1563, 0.09319, 0.1476, 0.06448, 0.1716, 0.05971, 0.1931, 0.08957, 0.1745, 0.08957, 0.1716, 0.05971, 0.196, 0.05971, 0.2113, 0.09319, 0.1931, 0.08957, 0.196, 0.05971, 0.22, 0.06448, 0.2285, 0.1003, 0.2113, 0.09319, 0.22, 0.06448, 0.2426, 0.07384, 0.2439, 0.1106, 0.2285, 0.1003, 0.2426, 0.07384, 0.2629, 0.08742, 0.257, 0.1237, 0.2439, 0.1106, 0.2629, 0.08742, 0.2802, 0.1047, 0.2673, 0.1392, 0.257, 0.1237, 0.2802, 0.1047, 0.2938, 0.125, 0.2744, 0.1563, 0.2673, 0.1392, 0.2938, 0.125, 0.3032, 0.1476, 0.2781, 0.1745, 0.2744, 0.1563, 0.3032, 0.1476, 0.3079, 0.1716, 0.2781, 0.1931, 0.2781, 0.1745, 0.3079, 0.1716, 0.3079, 0.196, 0.2744, 0.2113, 0.2781, 0.1931, 0.3079, 0.196, 0.3032, 0.22, 0.2673, 0.2285, 0.2744, 0.2113, 0.3032, 0.22, 0.2938, 0.2426, 0.257, 0.2439, 0.2673, 0.2285, 0.2938, 0.2426, 0.2802, 0.2629, 0.2439, 0.257, 0.257, 0.2439, 0.2802, 0.2629, 0.2629, 0.2802, 0.2285, 0.2673, 0.2439, 0.257, 0.2629, 0.2802, 0.2426, 0.2938, 0.2113, 0.2744, 0.2285, 0.2673, 0.2426, 0.2938, 0.22, 0.3032, 0.1931, 0.2781, 0.2113, 0.2744, 0.22, 0.3032, 0.196, 0.3079, 0.1745, 0.2781, 0.1931, 0.2781, 0.196, 0.3079, 0.1716, 0.3079, 0.1563, 0.2744, 0.1745, 0.2781, 0.1716, 0.3079, 0.1476, 0.3032, 0.1392, 0.2673, 0.1563, 0.2744, 0.1476, 0.3032, 0.125, 0.2938, 0.1237, 0.257, 0.1392, 0.2673, 0.125, 0.2938, 0.1047, 0.2802, 0.1106, 0.2439, 0.1237, 0.257, 0.1047, 0.2802, 0.08742, 0.2629, 0.1222, 0.2344, 0.1333, 0.2454, 0.1237, 0.257, 0.1106, 0.2439, 0.1333, 0.2454, 0.1462, 0.2541, 0.1392, 0.2673, 0.1237, 0.257, 0.1462, 0.2541, 0.1607, 0.2601, 0.1563, 0.2744, 0.1392, 0.2673, 0.1607, 0.2601, 0.176, 0.2631, 0.1745, 0.2781, 0.1563, 0.2744, 0.176, 0.2631, 0.1916, 0.2631, 0.1931, 0.2781, 0.1745, 0.2781, 0.1916, 0.2631, 0.207, 0.2601, 0.2113, 0.2744, 0.1931, 0.2781, 0.207, 0.2601, 0.2214, 0.2541, 0.2285, 0.2673, 0.2113, 0.2744, 0.2214, 0.2541, 0.2344, 0.2454, 0.2439, 0.257, 0.2285, 0.2673, 0.2344, 0.2454, 0.2454, 0.2344, 0.257, 0.2439, 0.2439, 0.257, 0.2454, 0.2344, 0.2541, 0.2214, 0.2673, 0.2285, 0.257, 0.2439, 0.2541, 0.2214, 0.2601, 0.207, 0.2744, 0.2113, 0.2673, 0.2285, 0.2601, 0.207, 0.2631, 0.1916, 0.2781, 0.1931, 0.2744, 0.2113, 0.2631, 0.1916, 0.2631, 0.176, 0.2781, 0.1745, 0.2781, 0.1931, 0.2631, 0.176, 0.2601, 0.1607, 0.2744, 0.1563, 0.2781, 0.1745, 0.2601, 0.1607, 0.2541, 0.1462, 0.2673, 0.1392, 0.2744, 0.1563, 0.2541, 0.1462, 0.2454, 0.1333, 0.257, 0.1237, 0.2673, 0.1392, 0.2454, 0.1333, 0.2344, 0.1222, 0.2439, 0.1106, 0.257, 0.1237, 0.2344, 0.1222, 0.2214, 0.1135, 0.2285, 0.1003, 0.2439, 0.1106, 0.2214, 0.1135, 0.207, 0.1075, 0.2113, 0.09319, 0.2285, 0.1003, 0.207, 0.1075, 0.1916, 0.1045, 0.1931, 0.08957, 0.2113, 0.09319, 0.1916, 0.1045, 0.176, 0.1045, 0.1745, 0.08957, 0.1931, 0.08957, 0.176, 0.1045, 0.1607, 0.1075, 0.1563, 0.09319, 0.1745, 0.08957, 0.1607, 0.1075, 0.1462, 0.1135, 0.1392, 0.1003, 0.1563, 0.09319, 0.1462, 0.1135, 0.1333, 0.1222, 0.1237, 0.1106, 0.1392, 0.1003, 0.1333, 0.1222, 0.1222, 0.1333, 0.1106, 0.1237, 0.1237, 0.1106, 0.1222, 0.1333, 0.1135, 0.1462, 0.1003, 0.1392, 0.1106, 0.1237, 0.1135, 0.1462, 0.1075, 0.1607, 0.09319, 0.1563, 0.1003, 0.1392, 0.1075, 0.1607, 0.1045, 0.176, 0.08957, 0.1745, 0.09319, 0.1563, 0.1045, 0.176, 0.1045, 0.1916, 0.08957, 0.1931, 0.08957, 0.1745, 0.1045, 0.1916, 0.1075, 0.207, 0.09319, 0.2113, 0.08957, 0.1931, 0.1075, 0.207, 0.1135, 0.2214, 0.1003, 0.2285, 0.09319, 0.2113, 0.1135, 0.2214, 0.1222, 0.2344, 0.1106, 0.2439, 0.1003, 0.2285, 0.1201, 0.2179, 0.128, 0.2296, 0.1222, 0.2344, 0.1135, 0.2214, 0.1147, 0.2048, 0.1201, 0.2179, 0.1135, 0.2214, 0.1075, 0.207, 0.112, 0.1909, 0.1147, 0.2048, 0.1075, 0.207, 0.1045, 0.1916, 0.112, 0.1767, 0.112, 0.1909, 0.1045, 0.1916, 0.1045, 0.176, 0.1147, 0.1629, 0.112, 0.1767, 0.1045, 0.176, 0.1075, 0.1607, 0.1201, 0.1498, 0.1147, 0.1629, 0.1075, 0.1607, 0.1135, 0.1462, 0.128, 0.138, 0.1201, 0.1498, 0.1135, 0.1462, 0.1222, 0.1333, 0.138, 0.128, 0.128, 0.138, 0.1222, 0.1333, 0.1333, 0.1222, 0.1498, 0.1201, 0.138, 0.128, 0.1333, 0.1222, 0.1462, 0.1135, 0.1629, 0.1147, 0.1498, 0.1201, 0.1462, 0.1135, 0.1607, 0.1075, 0.1767, 0.112, 0.1629, 0.1147, 0.1607, 0.1075, 0.176, 0.1045, 0.1909, 0.112, 0.1767, 0.112, 0.176, 0.1045, 0.1916, 0.1045, 0.2048, 0.1147, 0.1909, 0.112, 0.1916, 0.1045, 0.207, 0.1075, 0.2179, 0.1201, 0.2048, 0.1147, 0.207, 0.1075, 0.2214, 0.1135, 0.2296, 0.128, 0.2179, 0.1201, 0.2214, 0.1135, 0.2344, 0.1222, 0.2396, 0.138, 0.2296, 0.128, 0.2344, 0.1222, 0.2454, 0.1333, 0.2475, 0.1498, 0.2396, 0.138, 0.2454, 0.1333, 0.2541, 0.1462, 0.2529, 0.1629, 0.2475, 0.1498, 0.2541, 0.1462, 0.2601, 0.1607, 0.2557, 0.1767, 0.2529, 0.1629, 0.2601, 0.1607, 0.2631, 0.176, 0.2557, 0.1909, 0.2557, 0.1767, 0.2631, 0.176, 0.2631, 0.1916, 0.2529, 0.2048, 0.2557, 0.1909, 0.2631, 0.1916, 0.2601, 0.207, 0.2475, 0.2179, 0.2529, 0.2048, 0.2601, 0.207, 0.2541, 0.2214, 0.2396, 0.2296, 0.2475, 0.2179, 0.2541, 0.2214, 0.2454, 0.2344, 0.2296, 0.2396, 0.2396, 0.2296, 0.2454, 0.2344, 0.2344, 0.2454, 0.2179, 0.2475, 0.2296, 0.2396, 0.2344, 0.2454, 0.2214, 0.2541, 0.2048, 0.2529, 0.2179, 0.2475, 0.2214, 0.2541, 0.207, 0.2601, 0.1909, 0.2557, 0.2048, 0.2529, 0.207, 0.2601, 0.1916, 0.2631, 0.1767, 0.2557, 0.1909, 0.2557, 0.1916, 0.2631, 0.176, 0.2631, 0.1629, 0.2529, 0.1767, 0.2557, 0.176, 0.2631, 0.1607, 0.2601, 0.1498, 0.2475, 0.1629, 0.2529, 0.1607, 0.2601, 0.1462, 0.2541, 0.138, 0.2396, 0.1498, 0.2475, 0.1462, 0.2541, 0.1333, 0.2454, 0.128, 0.2296, 0.138, 0.2396, 0.1333, 0.2454, 0.1222, 0.2344, 0.1338, 0.2249, 0.1428, 0.2338, 0.138, 0.2396, 0.128, 0.2296, 0.1428, 0.2338, 0.1533, 0.2409, 0.1498, 0.2475, 0.138, 0.2396, 0.1533, 0.2409, 0.165, 0.2457, 0.1629, 0.2529, 0.1498, 0.2475, 0.165, 0.2457, 0.1775, 0.2482, 0.1767, 0.2557, 0.1629, 0.2529, 0.1775, 0.2482, 0.1902, 0.2482, 0.1909, 0.2557, 0.1767, 0.2557, 0.1902, 0.2482, 0.2026, 0.2457, 0.2048, 0.2529, 0.1909, 0.2557, 0.2026, 0.2457, 0.2143, 0.2409, 0.2179, 0.2475, 0.2048, 0.2529, 0.2143, 0.2409, 0.2249, 0.2338, 0.2296, 0.2396, 0.2179, 0.2475, 0.2249, 0.2338, 0.2338, 0.2249, 0.2396, 0.2296, 0.2296, 0.2396, 0.2338, 0.2249, 0.2409, 0.2143, 0.2475, 0.2179, 0.2396, 0.2296, 0.2409, 0.2143, 0.2457, 0.2026, 0.2529, 0.2048, 0.2475, 0.2179, 0.2457, 0.2026, 0.2482, 0.1902, 0.2557, 0.1909, 0.2529, 0.2048, 0.2482, 0.1902, 0.2482, 0.1775, 0.2557, 0.1767, 0.2557, 0.1909, 0.2482, 0.1775, 0.2457, 0.165, 0.2529, 0.1629, 0.2557, 0.1767, 0.2457, 0.165, 0.2409, 0.1533, 0.2475, 0.1498, 0.2529, 0.1629, 0.2409, 0.1533, 0.2338, 0.1428, 0.2396, 0.138, 0.2475, 0.1498, 0.2338, 0.1428, 0.2249, 0.1338, 0.2296, 0.128, 0.2396, 0.138, 0.2249, 0.1338, 0.2143, 0.1268, 0.2179, 0.1201, 0.2296, 0.128, 0.2143, 0.1268, 0.2026, 0.1219, 0.2048, 0.1147, 0.2179, 0.1201, 0.2026, 0.1219, 0.1902, 0.1194, 0.1909, 0.112, 0.2048, 0.1147, 0.1902, 0.1194, 0.1775, 0.1194, 0.1767, 0.112, 0.1909, 0.112, 0.1775, 0.1194, 0.165, 0.1219, 0.1629, 0.1147, 0.1767, 0.112, 0.165, 0.1219, 0.1533, 0.1268, 0.1498, 0.1201, 0.1629, 0.1147, 0.1533, 0.1268, 0.1428, 0.1338, 0.138, 0.128, 0.1498, 0.1201, 0.1428, 0.1338, 0.1338, 0.1428, 0.128, 0.138, 0.138, 0.128, 0.1338, 0.1428, 0.1268, 0.1533, 0.1201, 0.1498, 0.128, 0.138, 0.1268, 0.1533, 0.1219, 0.165, 0.1147, 0.1629, 0.1201, 0.1498, 0.1219, 0.165, 0.1194, 0.1775, 0.112, 0.1767, 0.1147, 0.1629, 0.1194, 0.1775, 0.1194, 0.1902, 0.112, 0.1909, 0.112, 0.1767, 0.1194, 0.1902, 0.1219, 0.2026, 0.1147, 0.2048, 0.112, 0.1909, 0.1219, 0.2026, 0.1268, 0.2143, 0.1201, 0.2179, 0.1147, 0.2048, 0.1268, 0.2143, 0.1338, 0.2249, 0.128, 0.2296, 0.1201, 0.2179, 0.1105, 0.6116, 0.1237, 0.6247, 0.1047, 0.6479, 0.08736, 0.6306, 0.1237, 0.6247, 0.1391, 0.6351, 0.125, 0.6615, 0.1047, 0.6479, 0.1391, 0.6351, 0.1563, 0.6422, 0.1476, 0.6709, 0.125, 0.6615, 0.1563, 0.6422, 0.1745, 0.6458, 0.1716, 0.6756, 0.1476, 0.6709, 0.1745, 0.6458, 0.1931, 0.6458, 0.196, 0.6756, 0.1716, 0.6756, 0.1931, 0.6458, 0.2113, 0.6422, 0.22, 0.6709, 0.196, 0.6756, 0.2113, 0.6422, 0.2285, 0.6351, 0.2426, 0.6615, 0.22, 0.6709, 0.2285, 0.6351, 0.244, 0.6247, 0.263, 0.6479, 0.2426, 0.6615, 0.244, 0.6247, 0.2571, 0.6116, 0.2803, 0.6306, 0.263, 0.6479, 0.2571, 0.6116, 0.2674, 0.5961, 0.2939, 0.6103, 0.2803, 0.6306, 0.2674, 0.5961, 0.2746, 0.579, 0.3032, 0.5877, 0.2939, 0.6103, 0.2746, 0.579, 0.2782, 0.5607, 0.308, 0.5637, 0.3032, 0.5877, 0.2782, 0.5607, 0.2782, 0.5422, 0.308, 0.5392, 0.308, 0.5637, 0.2782, 0.5422, 0.2746, 0.5239, 0.3032, 0.5152, 0.308, 0.5392, 0.2746, 0.5239, 0.2674, 0.5068, 0.2939, 0.4926, 0.3032, 0.5152, 0.2674, 0.5068, 0.2571, 0.4913, 0.2803, 0.4723, 0.2939, 0.4926, 0.2571, 0.4913, 0.244, 0.4782, 0.263, 0.455, 0.2803, 0.4723, 0.244, 0.4782, 0.2285, 0.4678, 0.2426, 0.4414, 0.263, 0.455, 0.2285, 0.4678, 0.2113, 0.4607, 0.22, 0.432, 0.2426, 0.4414, 0.2113, 0.4607, 0.1931, 0.4571, 0.196, 0.4273, 0.22, 0.432, 0.1931, 0.4571, 0.1745, 0.4571, 0.1716, 0.4273, 0.196, 0.4273, 0.1745, 0.4571, 0.1563, 0.4607, 0.1476, 0.432, 0.1716, 0.4273, 0.1563, 0.4607, 0.1391, 0.4678, 0.125, 0.4414, 0.1476, 0.432, 0.1391, 0.4678, 0.1237, 0.4782, 0.1047, 0.455, 0.125, 0.4414, 0.1237, 0.4782, 0.1105, 0.4913, 0.08736, 0.4723, 0.1047, 0.455, 0.1105, 0.4913, 0.1002, 0.5068, 0.07377, 0.4926, 0.08736, 0.4723, 0.1002, 0.5068, 0.09308, 0.5239, 0.06441, 0.5152, 0.07377, 0.4926, 0.09308, 0.5239, 0.08945, 0.5422, 0.05963, 0.5392, 0.06441, 0.5152, 0.08945, 0.5422, 0.08945, 0.5607, 0.05963, 0.5637, 0.05963, 0.5392, 0.08945, 0.5607, 0.09308, 0.579, 0.06441, 0.5877, 0.05963, 0.5637, 0.09308, 0.579, 0.1002, 0.5961, 0.07377, 0.6103, 0.06441, 0.5877, 0.1002, 0.5961, 0.1105, 0.6116, 0.08736, 0.6306, 0.07377, 0.6103, 0.1134, 0.5891, 0.1221, 0.6021, 0.1105, 0.6116, 0.1002, 0.5961, 0.1074, 0.5746, 0.1134, 0.5891, 0.1002, 0.5961, 0.09308, 0.579, 0.1044, 0.5593, 0.1074, 0.5746, 0.09308, 0.579, 0.08945, 0.5607, 0.1044, 0.5436, 0.1044, 0.5593, 0.08945, 0.5607, 0.08945, 0.5422, 0.1074, 0.5283, 0.1044, 0.5436, 0.08945, 0.5422, 0.09308, 0.5239, 0.1134, 0.5138, 0.1074, 0.5283, 0.09308, 0.5239, 0.1002, 0.5068, 0.1221, 0.5008, 0.1134, 0.5138, 0.1002, 0.5068, 0.1105, 0.4913, 0.1332, 0.4897, 0.1221, 0.5008, 0.1105, 0.4913, 0.1237, 0.4782, 0.1462, 0.481, 0.1332, 0.4897, 0.1237, 0.4782, 0.1391, 0.4678, 0.1606, 0.475, 0.1462, 0.481, 0.1391, 0.4678, 0.1563, 0.4607, 0.176, 0.472, 0.1606, 0.475, 0.1563, 0.4607, 0.1745, 0.4571, 0.1916, 0.472, 0.176, 0.472, 0.1745, 0.4571, 0.1931, 0.4571, 0.207, 0.475, 0.1916, 0.472, 0.1931, 0.4571, 0.2113, 0.4607, 0.2215, 0.481, 0.207, 0.475, 0.2113, 0.4607, 0.2285, 0.4678, 0.2345, 0.4897, 0.2215, 0.481, 0.2285, 0.4678, 0.244, 0.4782, 0.2455, 0.5008, 0.2345, 0.4897, 0.244, 0.4782, 0.2571, 0.4913, 0.2542, 0.5138, 0.2455, 0.5008, 0.2571, 0.4913, 0.2674, 0.5068, 0.2602, 0.5283, 0.2542, 0.5138, 0.2674, 0.5068, 0.2746, 0.5239, 0.2633, 0.5436, 0.2602, 0.5283, 0.2746, 0.5239, 0.2782, 0.5422, 0.2633, 0.5593, 0.2633, 0.5436, 0.2782, 0.5422, 0.2782, 0.5607, 0.2602, 0.5746, 0.2633, 0.5593, 0.2782, 0.5607, 0.2746, 0.579, 0.2542, 0.5891, 0.2602, 0.5746, 0.2746, 0.579, 0.2674, 0.5961, 0.2455, 0.6021, 0.2542, 0.5891, 0.2674, 0.5961, 0.2571, 0.6116, 0.2345, 0.6132, 0.2455, 0.6021, 0.2571, 0.6116, 0.244, 0.6247, 0.2215, 0.6219, 0.2345, 0.6132, 0.244, 0.6247, 0.2285, 0.6351, 0.207, 0.6279, 0.2215, 0.6219, 0.2285, 0.6351, 0.2113, 0.6422, 0.1916, 0.6309, 0.207, 0.6279, 0.2113, 0.6422, 0.1931, 0.6458, 0.176, 0.6309, 0.1916, 0.6309, 0.1931, 0.6458, 0.1745, 0.6458, 0.1606, 0.6279, 0.176, 0.6309, 0.1745, 0.6458, 0.1563, 0.6422, 0.1462, 0.6219, 0.1606, 0.6279, 0.1563, 0.6422, 0.1391, 0.6351, 0.1332, 0.6132, 0.1462, 0.6219, 0.1391, 0.6351, 0.1237, 0.6247, 0.1221, 0.6021, 0.1332, 0.6132, 0.1237, 0.6247, 0.1105, 0.6116, 0.1279, 0.5973, 0.1379, 0.6074, 0.1332, 0.6132, 0.1221, 0.6021, 0.1379, 0.6074, 0.1497, 0.6153, 0.1462, 0.6219, 0.1332, 0.6132, 0.1497, 0.6153, 0.1628, 0.6207, 0.1606, 0.6279, 0.1462, 0.6219, 0.1628, 0.6207, 0.1767, 0.6235, 0.176, 0.6309, 0.1606, 0.6279, 0.1767, 0.6235, 0.1909, 0.6235, 0.1916, 0.6309, 0.176, 0.6309, 0.1909, 0.6235, 0.2048, 0.6207, 0.207, 0.6279, 0.1916, 0.6309, 0.2048, 0.6207, 0.2179, 0.6153, 0.2215, 0.6219, 0.207, 0.6279, 0.2179, 0.6153, 0.2297, 0.6074, 0.2345, 0.6132, 0.2215, 0.6219, 0.2297, 0.6074, 0.2397, 0.5973, 0.2455, 0.6021, 0.2345, 0.6132, 0.2397, 0.5973, 0.2476, 0.5856, 0.2542, 0.5891, 0.2455, 0.6021, 0.2476, 0.5856, 0.2531, 0.5725, 0.2602, 0.5746, 0.2542, 0.5891, 0.2531, 0.5725, 0.2558, 0.5585, 0.2633, 0.5593, 0.2602, 0.5746, 0.2558, 0.5585, 0.2558, 0.5444, 0.2633, 0.5436, 0.2633, 0.5593, 0.2558, 0.5444, 0.2531, 0.5304, 0.2602, 0.5283, 0.2633, 0.5436, 0.2531, 0.5304, 0.2476, 0.5173, 0.2542, 0.5138, 0.2602, 0.5283, 0.2476, 0.5173, 0.2397, 0.5055, 0.2455, 0.5008, 0.2542, 0.5138, 0.2397, 0.5055, 0.2297, 0.4955, 0.2345, 0.4897, 0.2455, 0.5008, 0.2297, 0.4955, 0.2179, 0.4876, 0.2215, 0.481, 0.2345, 0.4897, 0.2179, 0.4876, 0.2048, 0.4822, 0.207, 0.475, 0.2215, 0.481, 0.2048, 0.4822, 0.1909, 0.4794, 0.1916, 0.472, 0.207, 0.475, 0.1909, 0.4794, 0.1767, 0.4794, 0.176, 0.472, 0.1916, 0.472, 0.1767, 0.4794, 0.1628, 0.4822, 0.1606, 0.475, 0.176, 0.472, 0.1628, 0.4822, 0.1497, 0.4876, 0.1462, 0.481, 0.1606, 0.475, 0.1497, 0.4876, 0.1379, 0.4955, 0.1332, 0.4897, 0.1462, 0.481, 0.1379, 0.4955, 0.1279, 0.5055, 0.1221, 0.5008, 0.1332, 0.4897, 0.1279, 0.5055, 0.12, 0.5173, 0.1134, 0.5138, 0.1221, 0.5008, 0.12, 0.5173, 0.1146, 0.5304, 0.1074, 0.5283, 0.1134, 0.5138, 0.1146, 0.5304, 0.1118, 0.5444, 0.1044, 0.5436, 0.1074, 0.5283, 0.1118, 0.5444, 0.1118, 0.5585, 0.1044, 0.5593, 0.1044, 0.5436, 0.1118, 0.5585, 0.1146, 0.5725, 0.1074, 0.5746, 0.1044, 0.5593, 0.1146, 0.5725, 0.12, 0.5856, 0.1134, 0.5891, 0.1074, 0.5746, 0.12, 0.5856, 0.1279, 0.5973, 0.1221, 0.6021, 0.1134, 0.5891, 0.1266, 0.582, 0.1337, 0.5926, 0.1279, 0.5973, 0.12, 0.5856, 0.1217, 0.5703, 0.1266, 0.582, 0.12, 0.5856, 0.1146, 0.5725, 0.1193, 0.5578, 0.1217, 0.5703, 0.1146, 0.5725, 0.1118, 0.5585, 0.1193, 0.5451, 0.1193, 0.5578, 0.1118, 0.5585, 0.1118, 0.5444, 0.1217, 0.5326, 0.1193, 0.5451, 0.1118, 0.5444, 0.1146, 0.5304, 0.1266, 0.5209, 0.1217, 0.5326, 0.1146, 0.5304, 0.12, 0.5173, 0.1337, 0.5103, 0.1266, 0.5209, 0.12, 0.5173, 0.1279, 0.5055, 0.1427, 0.5013, 0.1337, 0.5103, 0.1279, 0.5055, 0.1379, 0.4955, 0.1532, 0.4942, 0.1427, 0.5013, 0.1379, 0.4955, 0.1497, 0.4876, 0.165, 0.4894, 0.1532, 0.4942, 0.1497, 0.4876, 0.1628, 0.4822, 0.1775, 0.4869, 0.165, 0.4894, 0.1628, 0.4822, 0.1767, 0.4794, 0.1902, 0.4869, 0.1775, 0.4869, 0.1767, 0.4794, 0.1909, 0.4794, 0.2026, 0.4894, 0.1902, 0.4869, 0.1909, 0.4794, 0.2048, 0.4822, 0.2144, 0.4942, 0.2026, 0.4894, 0.2048, 0.4822, 0.2179, 0.4876, 0.225, 0.5013, 0.2144, 0.4942, 0.2179, 0.4876, 0.2297, 0.4955, 0.234, 0.5103, 0.225, 0.5013, 0.2297, 0.4955, 0.2397, 0.5055, 0.241, 0.5209, 0.234, 0.5103, 0.2397, 0.5055, 0.2476, 0.5173, 0.2459, 0.5326, 0.241, 0.5209, 0.2476, 0.5173, 0.2531, 0.5304, 0.2484, 0.5451, 0.2459, 0.5326, 0.2531, 0.5304, 0.2558, 0.5444, 0.2484, 0.5578, 0.2484, 0.5451, 0.2558, 0.5444, 0.2558, 0.5585, 0.2459, 0.5703, 0.2484, 0.5578, 0.2558, 0.5585, 0.2531, 0.5725, 0.241, 0.582, 0.2459, 0.5703, 0.2531, 0.5725, 0.2476, 0.5856, 0.234, 0.5926, 0.241, 0.582, 0.2476, 0.5856, 0.2397, 0.5973, 0.225, 0.6016, 0.234, 0.5926, 0.2397, 0.5973, 0.2297, 0.6074, 0.2144, 0.6087, 0.225, 0.6016, 0.2297, 0.6074, 0.2179, 0.6153, 0.2026, 0.6135, 0.2144, 0.6087, 0.2179, 0.6153, 0.2048, 0.6207, 0.1902, 0.616, 0.2026, 0.6135, 0.2048, 0.6207, 0.1909, 0.6235, 0.1775, 0.616, 0.1902, 0.616, 0.1909, 0.6235, 0.1767, 0.6235, 0.165, 0.6135, 0.1775, 0.616, 0.1767, 0.6235, 0.1628, 0.6207, 0.1532, 0.6087, 0.165, 0.6135, 0.1628, 0.6207, 0.1497, 0.6153, 0.1427, 0.6016, 0.1532, 0.6087, 0.1497, 0.6153, 0.1379, 0.6074, 0.1337, 0.5926, 0.1427, 0.6016, 0.1379, 0.6074, 0.1279, 0.5973])
me_cylinder.materials.append(mat_paper)
me_cylinder.materials.append(mat_pappe)
me_cylinder.update()

# ---- objects
ob_toilet_paper_rigid = bpy.data.objects.new('toilet_paper-rigid', me_cylinder)

# ---- transforms, parenting, visibility, modifiers, constraints
ob_toilet_paper_rigid.location = (0.0, 0.0, 0.0)

# ---- collection membership
col_collection.objects.link(ob_toilet_paper_rigid)

# ---- scene / render settings (as saved in the file)
scene.frame_start = 1; scene.frame_end = 250; scene.frame_set(1)
scene.render.engine = 'BLENDER_EEVEE_NEXT'
bpy.context.view_layer.update()

# ---- added for rendering (the .blend has no active camera and no usable light): camera, sun
cam_auto = bpy.data.cameras.new('AutoCamera')
cam_auto.lens = 50.0
cam_auto.sensor_width = 36.0
cam_auto.clip_end = 1000.0
ob_auto_camera = bpy.data.objects.new('AutoCamera', cam_auto)
scene.collection.objects.link(ob_auto_camera)
ob_auto_camera.location = (1.55096, -1.86115, 1.24077)
ob_auto_camera.rotation_euler = (1.09748, -7.21219e-08, 0.694738)
scene.camera = ob_auto_camera
light_auto_sun = bpy.data.lights.new('AutoSun', 'SUN')
light_auto_sun.energy = 3.0
light_auto_sun.angle = 0.0523599
ob_auto_sun = bpy.data.objects.new('AutoSun', light_auto_sun)
scene.collection.objects.link(ob_auto_sun)
ob_auto_sun.rotation_euler = (0.872665, 0.174533, 0.523599)
bpy.context.view_layer.update()
